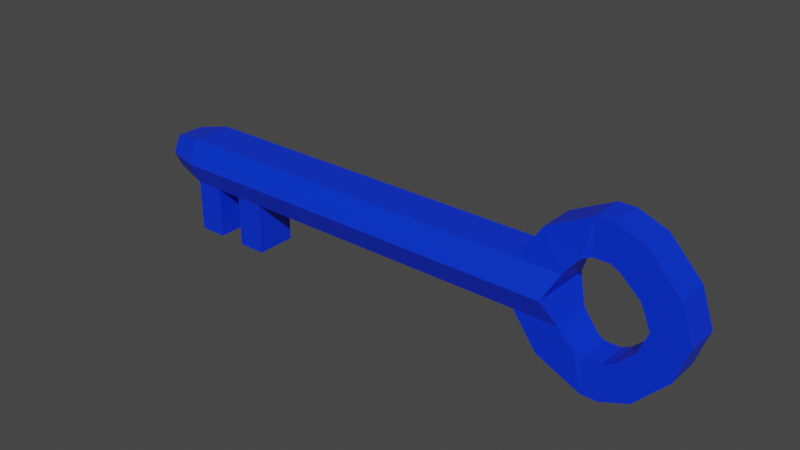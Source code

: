# Source: cle_bleue.blend  (saved by Blender 3.1.7; exported with 4.5.12 LTS)
import bpy
from mathutils import Matrix  # noqa: F401  (used for matrix-valued properties, if any)

bpy.ops.wm.read_factory_settings(use_empty=True)
scene = bpy.context.scene
scene.name = 'Scene'

# ---- collections
col_collection = bpy.data.collections.new('Collection'); scene.collection.children.link(col_collection)

# ---- materials (node trees are filled in below, after node groups)
mat_bleu = bpy.data.materials.new('bleu')
mat_bleu.alpha_threshold = 0.0
mat_bleu.use_transparent_shadow = False
mat_bleu.line_color = (0.0, 0.0, 0.0, 1.0)

# ---- material node trees
mat_bleu.use_nodes = True; mat_bleu.node_tree.nodes.clear()
_N = mat_bleu.node_tree.nodes; _L = mat_bleu.node_tree.links
n0 = _N.new('ShaderNodeOutputMaterial'); n0.name = 'Material Output'; n0.location = (300, 300)
n1 = _N.new('ShaderNodeBsdfPrincipled'); n1.name = 'Principled BSDF'; n1.location = (10, 300)
n1.distribution = 'GGX'
n1.subsurface_method = 'RANDOM_WALK_SKIN'
n1.inputs[0].default_value = (0.0, 0.03215, 0.8, 1.0)
n1.inputs[2].default_value = 0.4
n1.inputs[3].default_value = 1.45
n1.inputs[27].default_value = (0.0, 0.0, 0.0, 1.0)
n1.inputs[28].default_value = 1.0
_L.new(n1.outputs[0], n0.inputs[0])
n0.is_active_output = True

# ---- world
world_world = bpy.data.worlds.new('World'); scene.world = world_world
world_world.use_nodes = True; world_world.node_tree.nodes.clear()
_N = world_world.node_tree.nodes; _L = world_world.node_tree.links
n0 = _N.new('ShaderNodeOutputWorld'); n0.name = 'World Output'; n0.location = (300, 300)
n1 = _N.new('ShaderNodeBackground'); n1.name = 'Background'; n1.location = (10, 300)
n1.inputs[0].default_value = (0.05088, 0.05088, 0.05088, 1.0)
_L.new(n1.outputs[0], n0.inputs[0])
n0.is_active_output = True
world_world.color = (0.05088, 0.05088, 0.05088)
world_world.use_sun_shadow = False
world_world.sun_shadow_jitter_overblur = 0.0

# ---- meshes
me_cube = bpy.data.meshes.new('Cube')
me_cube.from_pydata([(0.4199, 0.4488, -0.4488), (0.4199, -0.4488, -0.4488), (-1.882, 0.6522, -0.6522), (-1.882, -0.6522, -0.6522), (-0.7444, 0.6522, -0.6522), (-0.7444, -0.6522, -0.6522), (-0.46, -0.6522, -0.6522), (-0.1756, -0.6522, -0.6522), (0.1088, -0.6522, -0.6522), (-1.998, -0.5308, -1.249), (-1.998, 0.5308, -1.249), (-1.998, -0.5308, -2.205), (0.1088, 0.6522, -0.6522), (-0.1756, 0.6522, -0.6522), (-0.46, 0.6522, -0.6522), (-1.998, 0.5308, -2.205), (-1.781, -0.595, -1.6), (-1.781, 0.595, -1.6), (0.4199, 0.6993, 0.0), (-1.823, -1.016, 0.0), (0.4199, -0.6993, 0.0), (-1.823, 1.016, 0.0), (-0.7444, 1.016, 0.0), (-0.7444, -1.016, 0.0), (0.1088, -1.016, 0.0), (-0.1756, -1.016, 0.0), (-0.46, -1.016, 0.0), (-0.46, 1.016, 0.0), (-0.1756, 1.016, 0.0), (0.1088, 1.016, 0.0), (-1.667, 0.6522, -0.6522), (-1.96, -0.595, -1.17), (-1.667, -0.6522, -0.6522), (-1.96, 0.595, -1.17), (-1.667, 1.016, 0.0), (-1.667, -1.016, 0.0), (-2.078, 0.5308, -1.249), (-2.078, -0.5308, -1.249), (-2.078, -0.5308, -2.205), (-2.078, 0.5308, -2.205), (-2.123, 0.5308, -1.111), (-2.123, -0.5308, -1.111), (-2.22, -0.5308, -1.908), (-2.22, 0.5308, -1.908), (-2.217, 0.5307, -0.6394), (-2.217, -0.5309, -0.6394), (-2.38, -0.5309, -0.9773), (-2.38, 0.5307, -0.9773), (-2.236, 0.5307, -0.4112), (-2.236, -0.5309, -0.4112), (-2.411, -0.5309, -0.4799), (-2.411, 0.5307, -0.4799), (-2.267, 0.5307, -8.882e-16), (-2.267, -0.5309, -8.882e-16), (-2.442, -0.5309, -8.882e-16), (-2.442, 0.5307, -8.882e-16), (0.251, -0.6522, -0.6522), (0.251, 0.6522, -0.6522), (0.251, -1.016, 0.0), (0.251, 1.016, 0.0), (-0.03342, -0.6522, -0.6522), (-0.03342, 0.6522, -0.6522), (-0.03342, 1.016, 0.0), (-0.03342, -1.016, 0.0), (0.4199, 0.4488, 0.4488), (0.4199, -0.4488, 0.4488), (-1.882, 0.6522, 0.6522), (-1.882, -0.6522, 0.6522), (-0.7444, 0.6522, 0.6522), (-0.7444, -0.6522, 0.6522), (-0.46, -0.6522, 0.6522), (-0.1756, -0.6522, 0.6522), (0.1088, -0.6522, 0.6522), (-1.998, -0.5308, 1.249), (-1.998, 0.5308, 1.249), (-1.998, -0.5308, 2.205), (0.1088, 0.6522, 0.6522), (-0.1756, 0.6522, 0.6522), (-0.46, 0.6522, 0.6522), (-1.998, 0.5308, 2.205), (-1.781, -0.595, 1.6), (-1.781, 0.595, 1.6), (-1.667, 0.6522, 0.6522), (-1.96, -0.595, 1.17), (-1.667, -0.6522, 0.6522), (-1.96, 0.595, 1.17), (-2.078, 0.5308, 1.249), (-2.078, -0.5308, 1.249), (-2.078, -0.5308, 2.205), (-2.078, 0.5308, 2.205), (-2.123, 0.5308, 1.111), (-2.123, -0.5308, 1.111), (-2.22, -0.5308, 1.908), (-2.22, 0.5308, 1.908), (-2.217, 0.5307, 0.6394), (-2.217, -0.5309, 0.6394), (-2.38, -0.5309, 0.9773), (-2.38, 0.5307, 0.9773), (-2.236, 0.5307, 0.4112), (-2.236, -0.5309, 0.4112), (-2.411, -0.5309, 0.4799), (-2.411, 0.5307, 0.4799), (0.251, -0.6522, 0.6522), (0.251, 0.6522, 0.6522), (-0.03342, -0.6522, 0.6522), (-0.03342, 0.6522, 0.6522), (0.251, 0.6522, -2.075), (0.1088, 0.6522, -2.075), (-0.03342, 0.6522, -2.075), (-0.1756, 0.6522, -2.075), (-0.1756, -0.6522, -2.075), (0.1088, -0.6522, -2.075), (0.251, -0.6522, -2.075), (-0.03342, -0.6522, -2.075), (0.4199, 0.0, -0.4488), (-0.7444, 0.0, -0.6522), (-0.46, 0.0, -0.6522), (-0.1756, 0.0, -0.6522), (0.1088, 0.0, -0.6522), (-1.781, 0.0, -1.6), (-1.998, -1.192e-07, -2.205), (0.4759, 0.0, 0.0), (-1.667, 0.0, -0.6522), (-2.078, -1.192e-07, -2.205), (-2.22, -1.192e-07, -1.908), (-2.38, 5.96e-07, -0.9773), (-2.411, 8.941e-07, -0.4799), (0.251, 0.0, -0.6522), (-0.03342, 0.0, -0.6522), (0.4199, 0.0, 0.4488), (-0.7444, 0.0, 0.6522), (-0.46, 0.0, 0.6522), (-0.1756, 0.0, 0.6522), (0.1088, 0.0, 0.6522), (-1.781, 0.0, 1.6), (-1.998, -1.192e-07, 2.205), (-1.667, 0.0, 0.6522), (-2.078, -1.192e-07, 2.205), (-2.22, -1.192e-07, 1.908), (-2.38, 5.96e-07, 0.9773), (-2.411, 8.941e-07, 0.4799), (0.251, 0.0, 0.6522), (-0.03342, 0.0, 0.6522), (-0.1756, 0.0, -2.075), (0.1088, 0.0, -2.075), (0.251, 0.0, -2.075), (-0.03342, 0.0, -2.075)], [], [(127, 114, 1, 56), (31, 33, 10, 9), (122, 115, 5, 32), (32, 3, 31, 16), (119, 16, 11, 120), (122, 32, 16, 119), (33, 17, 15, 10), (16, 31, 9, 11), (11, 9, 37, 38), (3, 2, 33, 31), (115, 116, 6, 5), (116, 117, 7, 6), (128, 118, 8, 60), (61, 62, 29, 12), (14, 27, 28, 13), (4, 22, 27, 14), (7, 25, 26, 6), (60, 63, 25, 7), (56, 58, 24, 8), (6, 26, 23, 5), (30, 34, 22, 4), (57, 59, 18, 0), (114, 121, 20, 1), (3, 19, 21, 2), (32, 35, 19, 3), (5, 23, 35, 32), (2, 21, 34, 30), (2, 30, 17, 33), (36, 39, 43, 40), (10, 15, 39, 36), (9, 10, 36, 37), (120, 11, 38, 123), (41, 40, 44, 45), (37, 36, 40, 41), (123, 38, 42, 124), (38, 37, 41, 42), (125, 46, 50, 126), (124, 42, 46, 125), (42, 41, 45, 46), (40, 43, 47, 44), (51, 126, 50, 54, 55), (46, 45, 49, 50), (44, 47, 51, 48), (45, 44, 48, 49), (52, 55, 54, 53), (50, 49, 53, 54), (48, 51, 55, 52), (49, 48, 52, 53), (12, 29, 59, 57), (1, 20, 58, 56), (127, 56, 112, 145), (8, 24, 63, 60), (13, 28, 62, 61), (13, 61, 108, 109), (141, 102, 65, 129), (83, 73, 74, 85), (136, 84, 69, 130), (84, 80, 83, 67), (134, 135, 75, 80), (136, 134, 80, 84), (85, 74, 79, 81), (80, 75, 73, 83), (75, 88, 87, 73), (67, 83, 85, 66), (130, 69, 70, 131), (131, 70, 71, 132), (142, 104, 72, 133), (105, 76, 29, 62), (78, 77, 28, 27), (68, 78, 27, 22), (71, 70, 26, 25), (104, 71, 25, 63), (102, 72, 24, 58), (70, 69, 23, 26), (82, 68, 22, 34), (103, 64, 18, 59), (129, 65, 20, 121), (67, 66, 21, 19), (84, 67, 19, 35), (69, 84, 35, 23), (66, 82, 34, 21), (66, 85, 81, 82), (86, 90, 93, 89), (74, 86, 89, 79), (73, 87, 86, 74), (135, 137, 88, 75), (91, 95, 94, 90), (87, 91, 90, 86), (137, 138, 92, 88), (88, 92, 91, 87), (139, 140, 100, 96), (138, 139, 96, 92), (92, 96, 95, 91), (90, 94, 97, 93), (101, 55, 54, 100, 140), (96, 100, 99, 95), (94, 98, 101, 97), (95, 99, 98, 94), (100, 54, 53, 99), (98, 52, 55, 101), (99, 53, 52, 98), (76, 103, 59, 29), (65, 102, 58, 20), (133, 72, 102, 141), (72, 104, 63, 24), (77, 105, 62, 28), (132, 71, 104, 142), (144, 145, 112, 111), (143, 146, 113, 110), (117, 13, 109, 143), (128, 60, 113, 146), (12, 57, 106, 107), (56, 8, 111, 112), (60, 7, 110, 113), (118, 12, 107, 144), (8, 118, 144, 111), (61, 128, 146, 108), (7, 117, 143, 110), (109, 108, 146, 143), (107, 106, 145, 144), (77, 132, 142, 105), (76, 133, 141, 103), (93, 97, 139, 138), (97, 101, 140, 139), (89, 93, 138, 137), (79, 89, 137, 135), (64, 129, 121, 18), (105, 142, 133, 76), (78, 131, 132, 77), (68, 130, 131, 78), (82, 81, 134, 136), (81, 79, 135, 134), (82, 136, 130, 68), (103, 141, 129, 64), (57, 127, 145, 106), (43, 124, 125, 47), (47, 125, 126, 51), (39, 123, 124, 43), (15, 120, 123, 39), (0, 18, 121, 114), (61, 12, 118, 128), (14, 13, 117, 116), (4, 14, 116, 115), (30, 122, 119, 17), (17, 119, 120, 15), (30, 4, 115, 122), (57, 0, 114, 127)])
_uv = me_cube.uv_layers.new(name='UVMap')
_uv.uv.foreach_set('vector', [0.3594, 0.625, 0.375, 0.625, 0.375, 0.75, 0.3594, 0.75, 0.375, 0.0, 0.375, 0.25, 0.375, 0.25, 0.375, 0.0, 0.1486, 0.625, 0.25, 0.625, 0.25, 0.75, 0.1486, 0.75, 0.375, 0.9764, 0.375, 1.0, 0.375, 1.0, 0.375, 0.9764, 0.1486, 0.625, 0.1486, 0.75, 0.1486, 0.75, 0.1486, 0.625, 0.1486, 0.625, 0.1486, 0.75, 0.1486, 0.75, 0.1486, 0.625, 0.375, 0.25, 0.375, 0.2736, 0.375, 0.2736, 0.375, 0.25, 0.375, 0.9764, 0.375, 1.0, 0.375, 1.0, 0.375, 0.9764, 0.375, 0.9764, 0.375, 1.0, 0.375, 1.0, 0.375, 0.9764, 0.375, 0.0, 0.375, 0.25, 0.375, 0.25, 0.375, 0.0, 0.25, 0.625, 0.2812, 0.625, 0.2812, 0.75, 0.25, 0.75, 0.2812, 0.625, 0.3125, 0.625, 0.3125, 0.75, 0.2812, 0.75, 0.3281, 0.625, 0.3438, 0.625, 0.3438, 0.75, 0.3281, 0.75, 0.375, 0.4531, 0.5, 0.4531, 0.5, 0.4688, 0.375, 0.4688, 0.375, 0.4062, 0.5, 0.4062, 0.5, 0.4375, 0.375, 0.4375, 0.375, 0.375, 0.5, 0.375, 0.5, 0.4062, 0.375, 0.4062, 0.375, 0.8125, 0.5, 0.8125, 0.5, 0.8438, 0.375, 0.8438, 0.375, 0.7969, 0.5, 0.7969, 0.5, 0.8125, 0.375, 0.8125, 0.375, 0.7656, 0.5, 0.7656, 0.5, 0.7812, 0.375, 0.7812, 0.375, 0.8438, 0.5, 0.8438, 0.5, 0.875, 0.375, 0.875, 0.375, 0.2736, 0.5, 0.2736, 0.5, 0.375, 0.375, 0.375, 0.375, 0.4844, 0.5, 0.4844, 0.5, 0.5, 0.375, 0.5, 0.375, 0.625, 0.5, 0.625, 0.5, 0.75, 0.375, 0.75, 0.375, 0.0, 0.5, 0.0, 0.5, 0.25, 0.375, 0.25, 0.375, 0.9764, 0.5, 0.9764, 0.5, 1.0, 0.375, 1.0, 0.375, 0.875, 0.5, 0.875, 0.5, 0.9764, 0.375, 0.9764, 0.375, 0.25, 0.5, 0.25, 0.5, 0.2736, 0.375, 0.2736, 0.375, 0.25, 0.375, 0.2736, 0.375, 0.2736, 0.375, 0.25, 0.375, 0.25, 0.375, 0.2736, 0.375, 0.2736, 0.375, 0.25, 0.375, 0.25, 0.375, 0.2736, 0.375, 0.2736, 0.375, 0.25, 0.375, 0.0, 0.375, 0.25, 0.375, 0.25, 0.375, 0.0, 0.1486, 0.625, 0.1486, 0.75, 0.1486, 0.75, 0.1486, 0.625, 0.375, 0.0, 0.375, 0.25, 0.375, 0.25, 0.375, 0.0, 0.375, 0.0, 0.375, 0.25, 0.375, 0.25, 0.375, 0.0, 0.1486, 0.625, 0.1486, 0.75, 0.1486, 0.75, 0.1486, 0.625, 0.375, 0.9764, 0.375, 1.0, 0.375, 1.0, 0.375, 0.9764, 0.1486, 0.625, 0.1486, 0.75, 0.1486, 0.75, 0.1486, 0.625, 0.1486, 0.625, 0.1486, 0.75, 0.1486, 0.75, 0.1486, 0.625, 0.375, 0.9764, 0.375, 1.0, 0.375, 1.0, 0.375, 0.9764, 0.375, 0.25, 0.375, 0.2736, 0.375, 0.2736, 0.375, 0.25, 0.1486, 0.5, 0.1486, 0.625, 0.1486, 0.75, 0.1486, 0.75, 0.1486, 0.5, 0.375, 0.9764, 0.375, 1.0, 0.375, 1.0, 0.375, 0.9764, 0.375, 0.25, 0.375, 0.2736, 0.375, 0.2736, 0.375, 0.25, 0.375, 0.0, 0.375, 0.25, 0.375, 0.25, 0.375, 0.0, 0.125, 0.5, 0.1486, 0.5, 0.1486, 0.75, 0.125, 0.75, 0.375, 0.9764, 0.375, 1.0, 0.375, 1.0, 0.375, 0.9764, 0.375, 0.25, 0.375, 0.2736, 0.375, 0.2736, 0.375, 0.25, 0.375, 0.0, 0.375, 0.25, 0.375, 0.25, 0.375, 0.0, 0.375, 0.4688, 0.5, 0.4688, 0.5, 0.4844, 0.375, 0.4844, 0.375, 0.75, 0.5, 0.75, 0.5, 0.7656, 0.375, 0.7656, 0.3594, 0.625, 0.3594, 0.75, 0.3594, 0.75, 0.3594, 0.625, 0.375, 0.7812, 0.5, 0.7812, 0.5, 0.7969, 0.375, 0.7969, 0.375, 0.4375, 0.5, 0.4375, 0.5, 0.4531, 0.375, 0.4531, 0.375, 0.4375, 0.375, 0.4531, 0.375, 0.4531, 0.375, 0.4375, 0.3594, 0.625, 0.3594, 0.75, 0.375, 0.75, 0.375, 0.625, 0.375, 0.0, 0.375, 0.0, 0.375, 0.25, 0.375, 0.25, 0.1486, 0.625, 0.1486, 0.75, 0.25, 0.75, 0.25, 0.625, 0.375, 0.9764, 0.375, 0.9764, 0.375, 1.0, 0.375, 1.0, 0.1486, 0.625, 0.1486, 0.625, 0.1486, 0.75, 0.1486, 0.75, 0.1486, 0.625, 0.1486, 0.625, 0.1486, 0.75, 0.1486, 0.75, 0.375, 0.25, 0.375, 0.25, 0.375, 0.2736, 0.375, 0.2736, 0.375, 0.9764, 0.375, 0.9764, 0.375, 1.0, 0.375, 1.0, 0.375, 0.9764, 0.375, 0.9764, 0.375, 1.0, 0.375, 1.0, 0.375, 0.0, 0.375, 0.0, 0.375, 0.25, 0.375, 0.25, 0.25, 0.625, 0.25, 0.75, 0.2812, 0.75, 0.2812, 0.625, 0.2812, 0.625, 0.2812, 0.75, 0.3125, 0.75, 0.3125, 0.625, 0.3281, 0.625, 0.3281, 0.75, 0.3438, 0.75, 0.3438, 0.625, 0.375, 0.4531, 0.375, 0.4688, 0.5, 0.4688, 0.5, 0.4531, 0.375, 0.4062, 0.375, 0.4375, 0.5, 0.4375, 0.5, 0.4062, 0.375, 0.375, 0.375, 0.4062, 0.5, 0.4062, 0.5, 0.375, 0.375, 0.8125, 0.375, 0.8438, 0.5, 0.8438, 0.5, 0.8125, 0.375, 0.7969, 0.375, 0.8125, 0.5, 0.8125, 0.5, 0.7969, 0.375, 0.7656, 0.375, 0.7812, 0.5, 0.7812, 0.5, 0.7656, 0.375, 0.8438, 0.375, 0.875, 0.5, 0.875, 0.5, 0.8438, 0.375, 0.2736, 0.375, 0.375, 0.5, 0.375, 0.5, 0.2736, 0.375, 0.4844, 0.375, 0.5, 0.5, 0.5, 0.5, 0.4844, 0.375, 0.625, 0.375, 0.75, 0.5, 0.75, 0.5, 0.625, 0.375, 0.0, 0.375, 0.25, 0.5, 0.25, 0.5, 0.0, 0.375, 0.9764, 0.375, 1.0, 0.5, 1.0, 0.5, 0.9764, 0.375, 0.875, 0.375, 0.9764, 0.5, 0.9764, 0.5, 0.875, 0.375, 0.25, 0.375, 0.2736, 0.5, 0.2736, 0.5, 0.25, 0.375, 0.25, 0.375, 0.25, 0.375, 0.2736, 0.375, 0.2736, 0.375, 0.25, 0.375, 0.25, 0.375, 0.2736, 0.375, 0.2736, 0.375, 0.25, 0.375, 0.25, 0.375, 0.2736, 0.375, 0.2736, 0.375, 0.0, 0.375, 0.0, 0.375, 0.25, 0.375, 0.25, 0.1486, 0.625, 0.1486, 0.625, 0.1486, 0.75, 0.1486, 0.75, 0.375, 0.0, 0.375, 0.0, 0.375, 0.25, 0.375, 0.25, 0.375, 0.0, 0.375, 0.0, 0.375, 0.25, 0.375, 0.25, 0.1486, 0.625, 0.1486, 0.625, 0.1486, 0.75, 0.1486, 0.75, 0.375, 0.9764, 0.375, 0.9764, 0.375, 1.0, 0.375, 1.0, 0.1486, 0.625, 0.1486, 0.625, 0.1486, 0.75, 0.1486, 0.75, 0.1486, 0.625, 0.1486, 0.625, 0.1486, 0.75, 0.1486, 0.75, 0.375, 0.9764, 0.375, 0.9764, 0.375, 1.0, 0.375, 1.0, 0.375, 0.25, 0.375, 0.25, 0.375, 0.2736, 0.375, 0.2736, 0.1486, 0.5, 0.1486, 0.5, 0.1486, 0.75, 0.1486, 0.75, 0.1486, 0.625, 0.375, 0.9764, 0.375, 0.9764, 0.375, 1.0, 0.375, 1.0, 0.375, 0.25, 0.375, 0.25, 0.375, 0.2736, 0.375, 0.2736, 0.375, 0.0, 0.375, 0.0, 0.375, 0.25, 0.375, 0.25, 0.375, 0.9764, 0.375, 0.9764, 0.375, 1.0, 0.375, 1.0, 0.375, 0.25, 0.375, 0.25, 0.375, 0.2736, 0.375, 0.2736, 0.375, 0.0, 0.375, 0.0, 0.375, 0.25, 0.375, 0.25, 0.375, 0.4688, 0.375, 0.4844, 0.5, 0.4844, 0.5, 0.4688, 0.375, 0.75, 0.375, 0.7656, 0.5, 0.7656, 0.5, 0.75, 0.3438, 0.625, 0.3438, 0.75, 0.3594, 0.75, 0.3594, 0.625, 0.375, 0.7812, 0.375, 0.7969, 0.5, 0.7969, 0.5, 0.7812, 0.375, 0.4375, 0.375, 0.4531, 0.5, 0.4531, 0.5, 0.4375, 0.3125, 0.625, 0.3125, 0.75, 0.3281, 0.75, 0.3281, 0.625, 0.3438, 0.625, 0.3594, 0.625, 0.3594, 0.75, 0.3438, 0.75, 0.3125, 0.625, 0.3281, 0.625, 0.3281, 0.75, 0.3125, 0.75, 0.3125, 0.625, 0.3125, 0.5, 0.3125, 0.5, 0.3125, 0.625, 0.3281, 0.625, 0.3281, 0.75, 0.3281, 0.75, 0.3281, 0.625, 0.375, 0.4688, 0.375, 0.4844, 0.375, 0.4844, 0.375, 0.4688, 0.375, 0.7656, 0.375, 0.7812, 0.375, 0.7812, 0.375, 0.7656, 0.375, 0.7969, 0.375, 0.8125, 0.375, 0.8125, 0.375, 0.7969, 0.3438, 0.625, 0.3438, 0.5, 0.3438, 0.5, 0.3438, 0.625, 0.3438, 0.75, 0.3438, 0.625, 0.3438, 0.625, 0.3438, 0.75, 0.3281, 0.5, 0.3281, 0.625, 0.3281, 0.625, 0.3281, 0.5, 0.3125, 0.75, 0.3125, 0.625, 0.3125, 0.625, 0.3125, 0.75, 0.3125, 0.5, 0.3281, 0.5, 0.3281, 0.625, 0.3125, 0.625, 0.3438, 0.5, 0.3594, 0.5, 0.3594, 0.625, 0.3438, 0.625, 0.3125, 0.5, 0.3125, 0.625, 0.3281, 0.625, 0.3281, 0.5, 0.3438, 0.5, 0.3438, 0.625, 0.3594, 0.625, 0.3594, 0.5, 0.1486, 0.5, 0.1486, 0.5, 0.1486, 0.625, 0.1486, 0.625, 0.1486, 0.5, 0.1486, 0.5, 0.1486, 0.625, 0.1486, 0.625, 0.1486, 0.5, 0.1486, 0.5, 0.1486, 0.625, 0.1486, 0.625, 0.1486, 0.5, 0.1486, 0.5, 0.1486, 0.625, 0.1486, 0.625, 0.375, 0.5, 0.375, 0.625, 0.5, 0.625, 0.5, 0.5, 0.3281, 0.5, 0.3281, 0.625, 0.3438, 0.625, 0.3438, 0.5, 0.2812, 0.5, 0.2812, 0.625, 0.3125, 0.625, 0.3125, 0.5, 0.25, 0.5, 0.25, 0.625, 0.2812, 0.625, 0.2812, 0.5, 0.1486, 0.5, 0.1486, 0.5, 0.1486, 0.625, 0.1486, 0.625, 0.1486, 0.5, 0.1486, 0.5, 0.1486, 0.625, 0.1486, 0.625, 0.1486, 0.5, 0.1486, 0.625, 0.25, 0.625, 0.25, 0.5, 0.3594, 0.5, 0.3594, 0.625, 0.375, 0.625, 0.375, 0.5, 0.3594, 0.5, 0.3594, 0.625, 0.3594, 0.625, 0.3594, 0.5, 0.1486, 0.5, 0.1486, 0.625, 0.1486, 0.625, 0.1486, 0.5, 0.1486, 0.5, 0.1486, 0.625, 0.1486, 0.625, 0.1486, 0.5, 0.1486, 0.5, 0.1486, 0.625, 0.1486, 0.625, 0.1486, 0.5, 0.1486, 0.5, 0.1486, 0.625, 0.1486, 0.625, 0.1486, 0.5, 0.375, 0.5, 0.5, 0.5, 0.5, 0.625, 0.375, 0.625, 0.3281, 0.5, 0.3438, 0.5, 0.3438, 0.625, 0.3281, 0.625, 0.2812, 0.5, 0.3125, 0.5, 0.3125, 0.625, 0.2812, 0.625, 0.25, 0.5, 0.2812, 0.5, 0.2812, 0.625, 0.25, 0.625, 0.1486, 0.5, 0.1486, 0.625, 0.1486, 0.625, 0.1486, 0.5, 0.1486, 0.5, 0.1486, 0.625, 0.1486, 0.625, 0.1486, 0.5, 0.1486, 0.5, 0.25, 0.5, 0.25, 0.625, 0.1486, 0.625, 0.3594, 0.5, 0.375, 0.5, 0.375, 0.625, 0.3594, 0.625])
me_cube.materials.append(mat_bleu)
me_cube.use_remesh_preserve_volume = False
me_cube.use_remesh_preserve_attributes = False
me_cube.use_mirror_vertex_groups = False
me_cube.update()

# ---- objects
ob_cube = bpy.data.objects.new('Cube', me_cube)

# ---- transforms, parenting, visibility, modifiers, constraints
ob_cube.location = (0.0, 0.0, 0.0)
ob_cube.scale = (-0.2404, -0.03736, 0.0439)
ob_cube.lock_rotations_4d = False
ob_cube.empty_display_type = 'ARROWS'
ob_cube.lineart.crease_threshold = 0.0

# ---- collection membership
col_collection.objects.link(ob_cube)

# ---- scene / render settings (as saved in the file)
scene.frame_start = 1; scene.frame_end = 250; scene.frame_set(1)
scene.render.engine = 'BLENDER_EEVEE_NEXT'
scene.cycles.sampling_pattern = 'TABULATED_SOBOL'
scene.cycles.use_light_tree = False
scene.view_settings.view_transform = 'Filmic'
bpy.context.view_layer.update()

# ---- added for rendering (the .blend has no active camera and no usable light): camera, sun
cam_auto = bpy.data.cameras.new('AutoCamera')
cam_auto.lens = 50.0
cam_auto.sensor_width = 36.0
cam_auto.clip_end = 1000.0
ob_auto_camera = bpy.data.objects.new('AutoCamera', cam_auto)
scene.collection.objects.link(ob_auto_camera)
ob_auto_camera.location = (0.913215, -0.812288, 0.541525)
ob_auto_camera.rotation_euler = (1.09748, -7.21219e-08, 0.694738)
scene.camera = ob_auto_camera
light_auto_sun = bpy.data.lights.new('AutoSun', 'SUN')
light_auto_sun.energy = 3.0
light_auto_sun.angle = 0.0523599
ob_auto_sun = bpy.data.objects.new('AutoSun', light_auto_sun)
scene.collection.objects.link(ob_auto_sun)
ob_auto_sun.rotation_euler = (0.872665, 0.174533, 0.523599)
bpy.context.view_layer.update()
